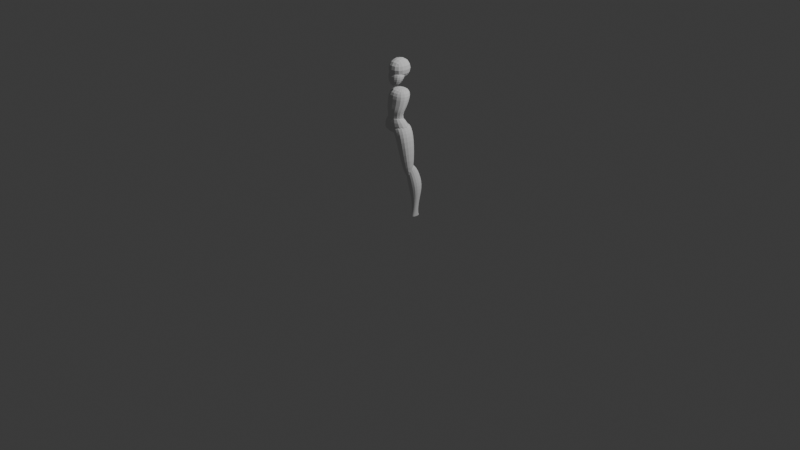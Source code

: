 # Source: Princess_Zelda.blend  (saved by Blender 4.3.34; exported with 4.5.12 LTS)
import bpy
from mathutils import Matrix  # noqa: F401  (used for matrix-valued properties, if any)

bpy.ops.wm.read_factory_settings(use_empty=True)
scene = bpy.context.scene
scene.name = 'Scene'

# ---- collections
col_collection = bpy.data.collections.new('Collection'); scene.collection.children.link(col_collection)

# ---- world
world_world = bpy.data.worlds.new('World'); scene.world = world_world
world_world.use_nodes = True; world_world.node_tree.nodes.clear()
_N = world_world.node_tree.nodes; _L = world_world.node_tree.links
n0 = _N.new('ShaderNodeOutputWorld'); n0.name = 'World Output'; n0.location = (300, 300)
n1 = _N.new('ShaderNodeBackground'); n1.name = 'Background'; n1.location = (10, 300)
n1.inputs[0].default_value = (0.05088, 0.05088, 0.05088, 1.0)
_L.new(n1.outputs[0], n0.inputs[0])
n0.is_active_output = True
world_world.color = (0.05088, 0.05088, 0.05088)
world_world.sun_shadow_jitter_overblur = 0.0

# ---- cameras
cam_camera = bpy.data.cameras.new('Camera')
cam_camera.clip_end = 100.0
cam_camera.ortho_scale = 7.314

# ---- lights
light_light = bpy.data.lights.new('Light', 'POINT')
light_light.energy = 1000.0
light_light.shadow_soft_size = 0.1

# ---- meshes
me_cube = bpy.data.meshes.new('Cube')
me_cube.from_pydata([(-0.1156, -0.1207, 1.484), (-0.1156, -0.1207, 1.711), (-0.1156, 0.1305, 1.477), (-0.1156, 0.1313, 1.717), (0.1156, -0.1207, 1.484), (0.1156, -0.1207, 1.711), (0.1156, 0.1305, 1.477), (0.1156, 0.1313, 1.717)], [], [(0, 1, 3, 2), (2, 3, 7, 6), (6, 7, 5, 4), (4, 5, 1, 0), (2, 6, 4, 0), (7, 3, 1, 5)])
_uv = me_cube.uv_layers.new(name='UVMap')
_uv.uv.foreach_set('vector', [0.375, 0.0, 0.625, 0.0, 0.625, 0.25, 0.375, 0.25, 0.375, 0.25, 0.625, 0.25, 0.625, 0.5, 0.375, 0.5, 0.375, 0.5, 0.625, 0.5, 0.625, 0.75, 0.375, 0.75, 0.375, 0.75, 0.625, 0.75, 0.625, 1.0, 0.375, 1.0, 0.125, 0.5, 0.375, 0.5, 0.375, 0.75, 0.125, 0.75, 0.625, 0.5, 0.875, 0.5, 0.875, 0.75, 0.625, 0.75])
me_cube.use_mirror_x = True
me_cube.update()
me_cube_001 = bpy.data.meshes.new('Cube.001')
me_cube_001.from_pydata([(-0.3764, -0.6739, -1.256), (-1.0, -0.7234, 0.9791), (-0.4025, -0.1611, -1.11), (-1.0, 1.0, 1.0), (0.4182, -0.6739, -1.256), (1.0, -0.7234, 0.9791), (0.3921, -0.1611, -1.11), (1.0, 1.0, 1.0), (-1.361, -0.9902, -0.1256), (-1.267, 1.006, 0.04141), (1.267, 1.006, 0.04141), (1.361, -0.9902, -0.1256)], [], [(8, 1, 3, 9), (9, 3, 7, 10), (10, 7, 5, 11), (11, 5, 1, 8), (2, 6, 4, 0), (7, 3, 1, 5), (4, 11, 8, 0), (6, 10, 11, 4), (2, 9, 10, 6), (0, 8, 9, 2)])
_uv = me_cube_001.uv_layers.new(name='UVMap')
_uv.uv.foreach_set('vector', [0.4869, 0.0, 0.625, 0.0, 0.625, 0.25, 0.4869, 0.25, 0.4869, 0.25, 0.625, 0.25, 0.625, 0.5, 0.4869, 0.5, 0.4869, 0.5, 0.625, 0.5, 0.625, 0.75, 0.4869, 0.75, 0.4869, 0.75, 0.625, 0.75, 0.625, 1.0, 0.4869, 1.0, 0.125, 0.5, 0.375, 0.5, 0.375, 0.75, 0.125, 0.75, 0.625, 0.5, 0.875, 0.5, 0.875, 0.75, 0.625, 0.75, 0.375, 0.75, 0.4869, 0.75, 0.4869, 1.0, 0.375, 1.0, 0.375, 0.5, 0.4869, 0.5, 0.4869, 0.75, 0.375, 0.75, 0.375, 0.25, 0.4869, 0.25, 0.4869, 0.5, 0.375, 0.5, 0.375, 0.0, 0.4869, 0.0, 0.4869, 0.25, 0.375, 0.25])
me_cube_001.update()
me_cube_002 = bpy.data.meshes.new('Cube.002')
me_cube_002.from_pydata([(-0.1062, -0.1173, 1.07), (-0.1324, -0.08606, 1.41), (-0.1062, 0.04206, 1.057), (-0.1324, 0.1324, 1.41), (0.1062, -0.1173, 1.07), (0.1324, -0.08606, 1.41), (0.1062, 0.04206, 1.057), (0.1324, 0.1324, 1.41), (-0.1355, -0.09933, 1.264), (-0.1037, 0.07504, 1.261), (0.1133, 0.07504, 1.259), (0.145, -0.09933, 1.262), (-0.1047, 0.01784, 1.184), (0.1106, 0.01784, 1.183), (0.1106, -0.1154, 1.191), (-0.1047, -0.1154, 1.192), (-0.08513, 0.009798, 1.13), (0.08843, 0.009798, 1.129), (0.08843, -0.1074, 1.136), (-0.08513, -0.1074, 1.137)], [], [(8, 1, 3, 9), (9, 3, 7, 10), (10, 7, 5, 11), (11, 5, 1, 8), (2, 6, 4, 0), (7, 3, 1, 5), (14, 11, 8, 15), (13, 10, 11, 14), (12, 9, 10, 13), (15, 8, 9, 12), (19, 15, 12, 16), (16, 12, 13, 17), (17, 13, 14, 18), (18, 14, 15, 19), (4, 18, 19, 0), (6, 17, 18, 4), (2, 16, 17, 6), (0, 19, 16, 2)])
_uv = me_cube_002.uv_layers.new(name='UVMap')
_uv.uv.foreach_set('vector', [0.4951, 0.0, 0.625, 0.0, 0.625, 0.25, 0.4951, 0.25, 0.4951, 0.25, 0.625, 0.25, 0.625, 0.5, 0.4951, 0.5, 0.4951, 0.5, 0.625, 0.5, 0.625, 0.75, 0.4951, 0.75, 0.4951, 0.75, 0.625, 0.75, 0.625, 1.0, 0.4951, 1.0, 0.125, 0.5, 0.375, 0.5, 0.375, 0.75, 0.125, 0.75, 0.625, 0.5, 0.875, 0.5, 0.875, 0.75, 0.625, 0.75, 0.4493, 0.75, 0.4951, 0.75, 0.4951, 1.0, 0.4493, 1.0, 0.4493, 0.5, 0.4951, 0.5, 0.4951, 0.75, 0.4493, 0.75, 0.4493, 0.25, 0.4951, 0.25, 0.4951, 0.5, 0.4493, 0.5, 0.4493, 0.0, 0.4951, 0.0, 0.4951, 0.25, 0.4493, 0.25, 0.4165, 0.0, 0.4493, 0.0, 0.4493, 0.25, 0.4165, 0.25, 0.4165, 0.25, 0.4493, 0.25, 0.4493, 0.5, 0.4165, 0.5, 0.4165, 0.5, 0.4493, 0.5, 0.4493, 0.75, 0.4165, 0.75, 0.4165, 0.75, 0.4493, 0.75, 0.4493, 1.0, 0.4165, 1.0, 0.375, 0.75, 0.4165, 0.75, 0.4165, 1.0, 0.375, 1.0, 0.375, 0.5, 0.4165, 0.5, 0.4165, 0.75, 0.375, 0.75, 0.375, 0.25, 0.4165, 0.25, 0.4165, 0.5, 0.375, 0.5, 0.375, 0.0, 0.4165, 0.0, 0.4165, 0.25, 0.375, 0.25])
me_cube_002.update()
me_cube_003 = bpy.data.meshes.new('Cube.003')
me_cube_003.from_pydata([(-1.041, -0.2372, -0.7018), (-0.4496, -1.039, 1.655), (-1.041, 0.6422, -1.018), (-0.4496, -0.3129, 1.685), (1.041, -0.2372, -0.7018), (0.5092, -1.039, 1.691), (1.041, 0.6422, -1.018), (0.5092, -0.3129, 1.72), (-1.969, -1.337, -0.3412), (-1.969, 0.9503, -0.1208), (1.975, 0.9503, -0.06723), (1.975, -1.337, -0.2876)], [], [(8, 1, 3, 9), (9, 3, 7, 10), (10, 7, 5, 11), (11, 5, 1, 8), (2, 6, 4, 0), (7, 3, 1, 5), (4, 11, 8, 0), (6, 10, 11, 4), (2, 9, 10, 6), (0, 8, 9, 2)])
_uv = me_cube_003.uv_layers.new(name='UVMap')
_uv.uv.foreach_set('vector', [0.4955, 0.0, 0.625, 0.0, 0.625, 0.25, 0.4955, 0.25, 0.4955, 0.25, 0.625, 0.25, 0.625, 0.5, 0.4955, 0.5, 0.4955, 0.5, 0.625, 0.5, 0.625, 0.75, 0.4955, 0.75, 0.4955, 0.75, 0.625, 0.75, 0.625, 1.0, 0.4955, 1.0, 0.125, 0.5, 0.375, 0.5, 0.375, 0.75, 0.125, 0.75, 0.625, 0.5, 0.875, 0.5, 0.875, 0.75, 0.625, 0.75, 0.375, 0.75, 0.4955, 0.75, 0.4955, 1.0, 0.375, 1.0, 0.375, 0.5, 0.4955, 0.5, 0.4955, 0.75, 0.375, 0.75, 0.375, 0.25, 0.4955, 0.25, 0.4955, 0.5, 0.375, 0.5, 0.375, 0.0, 0.4955, 0.0, 0.4955, 0.25, 0.375, 0.25])
me_cube_003.use_mirror_x = True
me_cube_003.update()
me_cube_004 = bpy.data.meshes.new('Cube.004')
me_cube_004.from_pydata([(0.447, -0.9903, -2.513), (-0.06366, -1.248, -0.6935), (0.447, 1.079, -2.914), (-0.06366, 1.01, -0.735), (2.321, -1.248, -1.672), (1.853, -0.9903, -0.1621), (2.321, 0.9958, -1.707), (1.853, 1.01, -0.1621), (-0.7107, -0.9903, -0.1974), (-0.7107, 1.01, -0.1974), (1.205, -0.9903, 0.3755), (1.205, 1.01, 0.3755), (1.094, -0.2292, -6.503), (0.967, 0.8505, -6.484), (2.128, -0.2292, -6.193), (2.002, 0.8505, -6.175), (0.8396, 0.2608, -7.398), (0.9149, -0.01847, -5.694), (0.8396, 2.022, -7.398), (0.9149, 1.499, -5.467), (2.55, 0.2608, -7.126), (2.162, -0.01847, -5.444), (2.55, 2.022, -7.126), (2.162, 1.499, -5.216), (0.9446, -0.2707, -4.362), (0.9446, 0.5264, -4.519), (1.846, -0.2707, -4.18), (1.846, 0.5264, -4.338), (1.366, 0.5922, -8.916), (1.366, 1.425, -9.007), (2.32, 0.5922, -8.746), (2.32, 1.425, -8.837), (1.516, 0.542, -10.24), (1.516, 1.283, -10.27), (2.185, 0.542, -10.24), (2.185, 1.283, -10.27), (1.576, 0.4435, -11.02), (1.576, 1.516, -11.02), (2.131, 0.4435, -10.91), (2.131, 1.516, -10.91), (1.576, 0.4435, -11.02), (1.576, 1.516, -11.02), (2.131, 0.4435, -10.91), (2.131, 1.516, -10.91), (1.96, 0.8765, -4.654), (1.96, -0.1799, -4.635), (0.9339, -0.1799, -4.841), (0.9339, 0.8765, -4.86)], [], [(0, 1, 3, 2), (2, 3, 7, 6), (6, 7, 5, 4), (4, 5, 1, 0), (0, 2, 13, 12), (3, 1, 8, 9), (11, 9, 8, 10), (1, 5, 10, 8), (7, 3, 9, 11), (5, 7, 11, 10), (13, 15, 14, 12), (6, 4, 14, 15), (4, 0, 12, 14), (2, 6, 15, 13), (16, 17, 19, 18), (18, 19, 23, 22), (22, 23, 21, 20), (20, 21, 17, 16), (20, 16, 28, 30), (45, 44, 27, 26), (27, 25, 24, 26), (47, 46, 24, 25), (46, 45, 26, 24), (44, 47, 25, 27), (30, 28, 32, 34), (18, 22, 31, 29), (16, 18, 29, 28), (22, 20, 30, 31), (35, 34, 38, 39), (29, 31, 35, 33), (31, 30, 34, 35), (28, 29, 33, 32), (39, 38, 42, 43), (32, 33, 37, 36), (34, 32, 36, 38), (33, 35, 39, 37), (41, 43, 42, 40), (36, 37, 41, 40), (38, 36, 40, 42), (37, 39, 43, 41), (23, 19, 47, 44), (17, 21, 45, 46), (19, 17, 46, 47), (21, 23, 44, 45)])
_uv = me_cube_004.uv_layers.new(name='UVMap')
_uv.uv.foreach_set('vector', [0.375, 0.0, 0.625, 0.0, 0.625, 0.25, 0.375, 0.25, 0.375, 0.25, 0.625, 0.25, 0.625, 0.5, 0.375, 0.5, 0.375, 0.5, 0.625, 0.5, 0.625, 0.75, 0.375, 0.75, 0.375, 0.75, 0.625, 0.75, 0.625, 1.0, 0.375, 1.0, 0.375, 0.0, 0.375, 0.25, 0.375, 0.25, 0.375, 0.0, 0.625, 0.25, 0.625, 0.0, 0.625, 0.0, 0.625, 0.25, 0.625, 0.5, 0.875, 0.5, 0.875, 0.75, 0.625, 0.75, 0.625, 1.0, 0.625, 0.75, 0.625, 0.75, 0.625, 1.0, 0.625, 0.5, 0.625, 0.25, 0.625, 0.25, 0.625, 0.5, 0.625, 0.75, 0.625, 0.5, 0.625, 0.5, 0.625, 0.75, 0.125, 0.5, 0.375, 0.5, 0.375, 0.75, 0.125, 0.75, 0.375, 0.5, 0.375, 0.75, 0.375, 0.75, 0.375, 0.5, 0.375, 0.75, 0.375, 1.0, 0.375, 1.0, 0.375, 0.75, 0.375, 0.25, 0.375, 0.5, 0.375, 0.5, 0.375, 0.25, 0.375, 0.0, 0.625, 0.0, 0.625, 0.25, 0.375, 0.25, 0.375, 0.25, 0.625, 0.25, 0.625, 0.5, 0.375, 0.5, 0.375, 0.5, 0.625, 0.5, 0.625, 0.75, 0.375, 0.75, 0.375, 0.75, 0.625, 0.75, 0.625, 1.0, 0.375, 1.0, 0.375, 0.75, 0.375, 1.0, 0.375, 1.0, 0.375, 0.75, 0.625, 0.75, 0.625, 0.5, 0.625, 0.5, 0.625, 0.75, 0.625, 0.5, 0.875, 0.5, 0.875, 0.75, 0.625, 0.75, 0.625, 0.25, 0.625, 0.0, 0.625, 0.0, 0.625, 0.25, 0.625, 1.0, 0.625, 0.75, 0.625, 0.75, 0.625, 1.0, 0.625, 0.5, 0.625, 0.25, 0.625, 0.25, 0.625, 0.5, 0.375, 0.75, 0.375, 1.0, 0.375, 1.0, 0.375, 0.75, 0.375, 0.25, 0.375, 0.5, 0.375, 0.5, 0.375, 0.25, 0.375, 0.0, 0.375, 0.25, 0.375, 0.25, 0.375, 0.0, 0.375, 0.5, 0.375, 0.75, 0.375, 0.75, 0.375, 0.5, 0.375, 0.5, 0.375, 0.75, 0.375, 0.75, 0.375, 0.5, 0.375, 0.25, 0.375, 0.5, 0.375, 0.5, 0.375, 0.25, 0.375, 0.5, 0.375, 0.75, 0.375, 0.75, 0.375, 0.5, 0.375, 0.0, 0.375, 0.25, 0.375, 0.25, 0.375, 0.0, 0.375, 0.5, 0.375, 0.75, 0.375, 0.75, 0.375, 0.5, 0.375, 0.0, 0.375, 0.25, 0.375, 0.25, 0.375, 0.0, 0.375, 0.75, 0.375, 1.0, 0.375, 1.0, 0.375, 0.75, 0.375, 0.25, 0.375, 0.5, 0.375, 0.5, 0.375, 0.25, 0.125, 0.5, 0.375, 0.5, 0.375, 0.75, 0.125, 0.75, 0.375, 0.0, 0.375, 0.25, 0.375, 0.25, 0.375, 0.0, 0.375, 0.75, 0.375, 1.0, 0.375, 1.0, 0.375, 0.75, 0.375, 0.25, 0.375, 0.5, 0.375, 0.5, 0.375, 0.25, 0.625, 0.5, 0.625, 0.25, 0.625, 0.25, 0.625, 0.5, 0.625, 1.0, 0.625, 0.75, 0.625, 0.75, 0.625, 1.0, 0.625, 0.25, 0.625, 0.0, 0.625, 0.0, 0.625, 0.25, 0.625, 0.75, 0.625, 0.5, 0.625, 0.5, 0.625, 0.75])
me_cube_004.use_mirror_x = True
me_cube_004.update()

# ---- objects
ob_light = bpy.data.objects.new('Light', light_light)
ob_camera = bpy.data.objects.new('Camera', cam_camera)
ob_empty = bpy.data.objects.new('Empty', None)
ob_empty_001 = bpy.data.objects.new('Empty.001', None)
ob_cube = bpy.data.objects.new('Cube', me_cube)
ob_cube_001 = bpy.data.objects.new('Cube.001', me_cube_001)
ob_cube_002 = bpy.data.objects.new('Cube.002', me_cube_002)
ob_cube_003 = bpy.data.objects.new('Cube.003', me_cube_003)
ob_cube_004 = bpy.data.objects.new('Cube.004', me_cube_004)

# ---- transforms, parenting, visibility, modifiers, constraints
ob_light.location = (4.076, 1.005, 5.904)
ob_light.rotation_euler = (0.6503, 0.05522, 1.866)
ob_light.lock_rotations_4d = False
ob_light.empty_display_type = 'ARROWS'
ob_light.color = (0.0, 0.0, 0.0, 0.0)
ob_light.lineart.crease_threshold = 0.0
ob_camera.location = (7.359, -6.926, 4.958)
ob_camera.rotation_euler = (1.109, 0.0, 0.8149)
ob_camera.lock_rotations_4d = False
ob_camera.empty_display_type = 'ARROWS'
ob_camera.color = (0.0, 0.0, 0.0, 0.0)
ob_camera.display_type = 'WIRE'
ob_camera.lineart.crease_threshold = 0.0
ob_empty.location = (0.4757, 1.838, 0.9513)
ob_empty.rotation_euler = (1.571, -0.0, 0.0)
ob_empty.scale = (0.5684, 0.5684, 0.955)
ob_empty.empty_display_type = 'IMAGE'
ob_empty.empty_display_size = 5.0
ob_empty.use_empty_image_alpha = True
ob_empty.empty_image_side = 'FRONT'
ob_empty.color = (1.0, 1.0, 1.0, 0.367)
ob_empty.hide_select = True
ob_empty_001.location = (-1.838, -0.5212, 0.9513)
ob_empty_001.rotation_euler = (1.571, -0.0, 1.571)
ob_empty_001.scale = (0.5684, 0.5684, 0.955)
ob_empty_001.empty_display_type = 'IMAGE'
ob_empty_001.empty_display_size = 5.0
ob_empty_001.use_empty_image_alpha = True
ob_empty_001.empty_image_side = 'FRONT'
ob_empty_001.color = (1.0, 1.0, 1.0, 0.367)
ob_empty_001.hide_select = True
ob_cube.location = (0.0, 0.0, 0.0)
ob_cube.hide_select = True
ob_cube.use_mesh_mirror_x = True
_m = ob_cube.modifiers.new('Subdivision', 'SUBSURF')
_m.levels = 3
_m.show_only_control_edges = False
ob_cube_001.location = (0.0, -0.03365, 1.517)
ob_cube_001.scale = (0.08163, 0.08163, 0.08163)
_m = ob_cube_001.modifiers.new('Subdivision', 'SUBSURF')
_m.levels = 3
_m.show_only_control_edges = False
ob_cube_002.location = (0.0, 0.0, 0.0)
_m = ob_cube_002.modifiers.new('Subdivision', 'SUBSURF')
_m.levels = 3
_m.show_only_control_edges = False
ob_cube_003.location = (0.0, 0.0, 1.006)
ob_cube_003.scale = (0.103, 0.103, 0.103)
ob_cube_003.use_mesh_mirror_x = True
_m = ob_cube_003.modifiers.new('Subdivision', 'SUBSURF')
_m.levels = 3
_m.show_only_control_edges = False
ob_cube_004.location = (0.0003067, -0.01994, 1.043)
ob_cube_004.scale = (0.08873, 0.08873, 0.08873)
ob_cube_004.use_mesh_mirror_x = True
_m = ob_cube_004.modifiers.new('Subdivision', 'SUBSURF')
_m.levels = 3
_m.show_only_control_edges = False

# ---- collection membership
col_collection.objects.link(ob_light)
col_collection.objects.link(ob_camera)
col_collection.objects.link(ob_empty)
col_collection.objects.link(ob_empty_001)
col_collection.objects.link(ob_cube)
col_collection.objects.link(ob_cube_001)
col_collection.objects.link(ob_cube_002)
col_collection.objects.link(ob_cube_003)
col_collection.objects.link(ob_cube_004)

# ---- scene / render settings (as saved in the file)
scene.camera = ob_camera
scene.frame_start = 1; scene.frame_end = 250; scene.frame_set(1)
scene.render.engine = 'BLENDER_EEVEE_NEXT'
bpy.context.view_layer.update()

